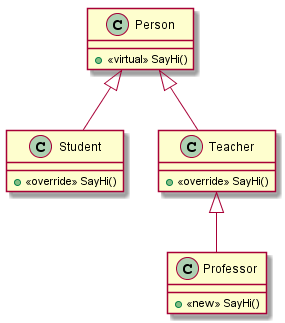

The diagram above was rendered by PlantUML. Its source (embedded in the PNG):
@startuml
class Person
{
    + <<virtual>> SayHi()   
}
 class Student
{    
    + <<override>> SayHi()   
}
class Teacher
{
    + <<override>> SayHi()   
} 
class Professor
{
    + <<new>> SayHi()   
} 


Person  <|-- Student
Person  <|-- Teacher
Teacher <|-- Professor

@enduml